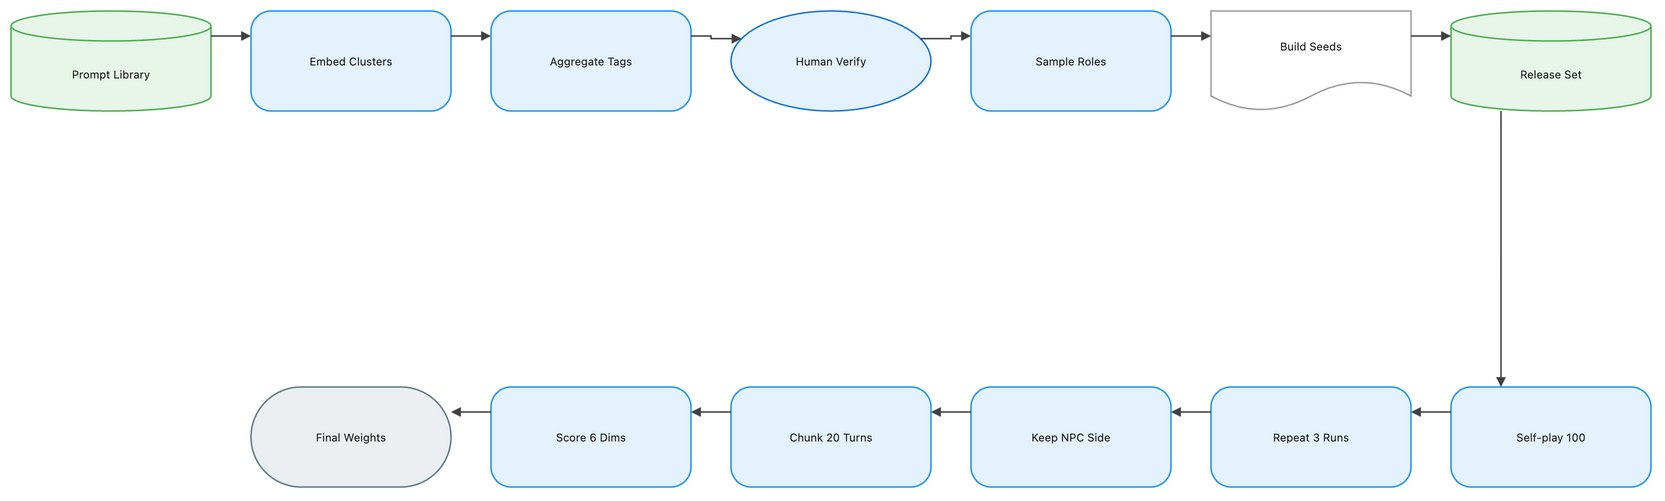

The diagram above was exported from draw.io. Its source (the exported page's mxGraphModel, read from the mxfile embedded in the PNG):
<mxGraphModel dx="1120" dy="720" grid="1" gridSize="8" guides="1" tooltips="1" connect="1" arrows="1" fold="1" page="1" pageScale="1" pageWidth="1648" pageHeight="552" math="1" background="#FFFFFF">
  <root>
    <mxCell id="0" />
    <mxCell id="1" parent="0" />
    <mxCell id="2" value="Prompt Library" style="shape=cylinder3;boundedLbl=1;backgroundOutline=1;size=15;html=1;whiteSpace=wrap;fillColor=#E8F5E9;strokeColor=#4CAF50;strokeWidth=1.5;fontColor=#212121;fontSize=11;fontFamily=Inter, Roboto, system-ui, -apple-system, sans-serif;verticalAlign=middle;align=center" vertex="1" parent="1">
      <mxGeometry x="-72" y="-8" width="200" height="100" as="geometry" />
    </mxCell>
    <mxCell id="3" value="Embed Clusters" style="rounded=1;arcSize=20;html=1;whiteSpace=wrap;fillColor=#E3F2FD;strokeColor=#2196F3;strokeWidth=1.5;fontColor=#212121;fontSize=11;fontFamily=Inter, Roboto, system-ui, -apple-system, sans-serif;verticalAlign=middle;align=center" vertex="1" parent="1">
      <mxGeometry x="168" y="-8" width="200" height="100" as="geometry" />
    </mxCell>
    <mxCell id="4" value="Aggregate Tags" style="rounded=1;arcSize=20;html=1;whiteSpace=wrap;fillColor=#E3F2FD;strokeColor=#2196F3;strokeWidth=1.5;fontColor=#212121;fontSize=11;fontFamily=Inter, Roboto, system-ui, -apple-system, sans-serif;verticalAlign=middle;align=center" vertex="1" parent="1">
      <mxGeometry x="408" y="-8" width="200" height="100" as="geometry" />
    </mxCell>
    <mxCell id="5" value="Human Verify" style="ellipse;html=1;whiteSpace=wrap;fillColor=#E3F2FD;strokeColor=#1976D2;strokeWidth=1.5;fontColor=#212121;fontSize=11;fontFamily=Inter, Roboto, system-ui, -apple-system, sans-serif;verticalAlign=middle;align=center" vertex="1" parent="1">
      <mxGeometry x="648" y="-8" width="200" height="100" as="geometry" />
    </mxCell>
    <mxCell id="6" value="Sample Roles" style="rounded=1;arcSize=20;html=1;whiteSpace=wrap;fillColor=#E3F2FD;strokeColor=#2196F3;strokeWidth=1.5;fontColor=#212121;fontSize=11;fontFamily=Inter, Roboto, system-ui, -apple-system, sans-serif;verticalAlign=middle;align=center" vertex="1" parent="1">
      <mxGeometry x="888" y="-8" width="200" height="100" as="geometry" />
    </mxCell>
    <mxCell id="7" value="Build Seeds" style="shape=document;boundedLbl=1;html=1;whiteSpace=wrap;fillColor=#FFFFFF;strokeColor=#9E9E9E;strokeWidth=1.5;fontColor=#212121;fontSize=11;fontFamily=Inter, Roboto, system-ui, -apple-system, sans-serif;verticalAlign=middle;align=center" vertex="1" parent="1">
      <mxGeometry x="1128" y="-8" width="200" height="100" as="geometry" />
    </mxCell>
    <mxCell id="8" value="Release Set" style="shape=cylinder3;boundedLbl=1;backgroundOutline=1;size=15;html=1;whiteSpace=wrap;fillColor=#E8F5E9;strokeColor=#4CAF50;strokeWidth=1.5;fontColor=#212121;fontSize=11;fontFamily=Inter, Roboto, system-ui, -apple-system, sans-serif;verticalAlign=middle;align=center" vertex="1" parent="1">
      <mxGeometry x="1368" y="-8" width="200" height="100" as="geometry" />
    </mxCell>
    <mxCell id="9" value="Self-play 100" style="rounded=1;arcSize=20;html=1;whiteSpace=wrap;fillColor=#E3F2FD;strokeColor=#2196F3;strokeWidth=1.5;fontColor=#212121;fontSize=11;fontFamily=Inter, Roboto, system-ui, -apple-system, sans-serif;verticalAlign=middle;align=center" vertex="1" parent="1">
      <mxGeometry x="1368" y="368" width="200" height="100" as="geometry" />
    </mxCell>
    <mxCell id="10" value="Repeat 3 Runs" style="rounded=1;arcSize=20;html=1;whiteSpace=wrap;fillColor=#E3F2FD;strokeColor=#2196F3;strokeWidth=1.5;fontColor=#212121;fontSize=11;fontFamily=Inter, Roboto, system-ui, -apple-system, sans-serif;verticalAlign=middle;align=center" vertex="1" parent="1">
      <mxGeometry x="1128" y="368" width="200" height="100" as="geometry" />
    </mxCell>
    <mxCell id="11" value="Keep NPC Side" style="rounded=1;arcSize=20;html=1;whiteSpace=wrap;fillColor=#E3F2FD;strokeColor=#2196F3;strokeWidth=1.5;fontColor=#212121;fontSize=11;fontFamily=Inter, Roboto, system-ui, -apple-system, sans-serif;verticalAlign=middle;align=center" vertex="1" parent="1">
      <mxGeometry x="888" y="368" width="200" height="100" as="geometry" />
    </mxCell>
    <mxCell id="12" value="Chunk 20 Turns" style="rounded=1;arcSize=20;html=1;whiteSpace=wrap;fillColor=#E3F2FD;strokeColor=#2196F3;strokeWidth=1.5;fontColor=#212121;fontSize=11;fontFamily=Inter, Roboto, system-ui, -apple-system, sans-serif;verticalAlign=middle;align=center" vertex="1" parent="1">
      <mxGeometry x="648" y="368" width="200" height="100" as="geometry" />
    </mxCell>
    <mxCell id="13" value="Score 6 Dims" style="rounded=1;arcSize=20;html=1;whiteSpace=wrap;fillColor=#E3F2FD;strokeColor=#2196F3;strokeWidth=1.5;fontColor=#212121;fontSize=11;fontFamily=Inter, Roboto, system-ui, -apple-system, sans-serif;verticalAlign=middle;align=center" vertex="1" parent="1">
      <mxGeometry x="408" y="368" width="200" height="100" as="geometry" />
    </mxCell>
    <mxCell id="14" value="Final Weights" style="rounded=1;arcSize=50;html=1;whiteSpace=wrap;fillColor=#ECEFF1;strokeColor=#607D8B;strokeWidth=1.5;fontColor=#212121;fontSize=11;fontFamily=Inter, Roboto, system-ui, -apple-system, sans-serif;verticalAlign=middle;align=center" vertex="1" parent="1">
      <mxGeometry x="168" y="368" width="200" height="100" as="geometry" />
    </mxCell>
    <mxCell id="15" value="" style="edgeStyle=orthogonalEdgeStyle;rounded=0;orthogonalLoop=1;jettySize=auto;html=1;strokeColor=#424242;strokeWidth=1.5;endArrow=block;endFill=1;exitX=1;exitY=0.25;exitDx=0;exitDy=0;entryX=0;entryY=0.25;entryDx=0;entryDy=0;jumpStyle=arc;jumpSize=8" edge="1" parent="1" source="2" target="3">
      <mxGeometry relative="1" as="geometry" />
    </mxCell>
    <mxCell id="16" value="" style="edgeStyle=orthogonalEdgeStyle;rounded=0;orthogonalLoop=1;jettySize=auto;html=1;strokeColor=#424242;strokeWidth=1.5;endArrow=block;endFill=1;exitX=1;exitY=0.25;exitDx=0;exitDy=0;entryX=0;entryY=0.25;entryDx=0;entryDy=0;jumpStyle=arc;jumpSize=8" edge="1" parent="1" source="3" target="4">
      <mxGeometry relative="1" as="geometry" />
    </mxCell>
    <mxCell id="17" value="" style="edgeStyle=orthogonalEdgeStyle;rounded=0;orthogonalLoop=1;jettySize=auto;html=1;strokeColor=#424242;strokeWidth=1.5;endArrow=block;endFill=1;exitX=1;exitY=0.25;exitDx=0;exitDy=0;entryX=0;entryY=0.25;entryDx=0;entryDy=0;jumpStyle=arc;jumpSize=8" edge="1" parent="1" source="4" target="5">
      <mxGeometry relative="1" as="geometry" />
    </mxCell>
    <mxCell id="18" value="" style="edgeStyle=orthogonalEdgeStyle;rounded=0;orthogonalLoop=1;jettySize=auto;html=1;strokeColor=#424242;strokeWidth=1.5;endArrow=block;endFill=1;exitX=1;exitY=0.25;exitDx=0;exitDy=0;entryX=0;entryY=0.25;entryDx=0;entryDy=0;jumpStyle=arc;jumpSize=8" edge="1" parent="1" source="5" target="6">
      <mxGeometry relative="1" as="geometry" />
    </mxCell>
    <mxCell id="19" value="" style="edgeStyle=orthogonalEdgeStyle;rounded=0;orthogonalLoop=1;jettySize=auto;html=1;strokeColor=#424242;strokeWidth=1.5;endArrow=block;endFill=1;exitX=1;exitY=0.25;exitDx=0;exitDy=0;entryX=0;entryY=0.25;entryDx=0;entryDy=0;jumpStyle=arc;jumpSize=8" edge="1" parent="1" source="6" target="7">
      <mxGeometry relative="1" as="geometry" />
    </mxCell>
    <mxCell id="20" value="" style="edgeStyle=orthogonalEdgeStyle;rounded=0;orthogonalLoop=1;jettySize=auto;html=1;strokeColor=#424242;strokeWidth=1.5;endArrow=block;endFill=1;exitX=1;exitY=0.25;exitDx=0;exitDy=0;entryX=0;entryY=0.25;entryDx=0;entryDy=0;jumpStyle=arc;jumpSize=8" edge="1" parent="1" source="7" target="8">
      <mxGeometry relative="1" as="geometry" />
    </mxCell>
    <mxCell id="21" value="" style="edgeStyle=orthogonalEdgeStyle;rounded=0;orthogonalLoop=1;jettySize=auto;html=1;strokeColor=#424242;strokeWidth=1.5;endArrow=block;endFill=1;exitX=0.25;exitY=1;exitDx=0;exitDy=0;entryX=0.25;entryY=0;entryDx=0;entryDy=0;jumpStyle=arc;jumpSize=8" edge="1" parent="1" source="8" target="9">
      <mxGeometry relative="1" as="geometry" />
    </mxCell>
    <mxCell id="22" value="" style="edgeStyle=orthogonalEdgeStyle;rounded=0;orthogonalLoop=1;jettySize=auto;html=1;strokeColor=#424242;strokeWidth=1.5;endArrow=block;endFill=1;exitX=0;exitY=0.25;exitDx=0;exitDy=0;entryX=1;entryY=0.25;entryDx=0;entryDy=0;jumpStyle=arc;jumpSize=8" edge="1" parent="1" source="9" target="10">
      <mxGeometry relative="1" as="geometry" />
    </mxCell>
    <mxCell id="23" value="" style="edgeStyle=orthogonalEdgeStyle;rounded=0;orthogonalLoop=1;jettySize=auto;html=1;strokeColor=#424242;strokeWidth=1.5;endArrow=block;endFill=1;exitX=0;exitY=0.25;exitDx=0;exitDy=0;entryX=1;entryY=0.25;entryDx=0;entryDy=0;jumpStyle=arc;jumpSize=8" edge="1" parent="1" source="10" target="11">
      <mxGeometry relative="1" as="geometry" />
    </mxCell>
    <mxCell id="24" value="" style="edgeStyle=orthogonalEdgeStyle;rounded=0;orthogonalLoop=1;jettySize=auto;html=1;strokeColor=#424242;strokeWidth=1.5;endArrow=block;endFill=1;exitX=0;exitY=0.25;exitDx=0;exitDy=0;entryX=1;entryY=0.25;entryDx=0;entryDy=0;jumpStyle=arc;jumpSize=8" edge="1" parent="1" source="11" target="12">
      <mxGeometry relative="1" as="geometry" />
    </mxCell>
    <mxCell id="25" value="" style="edgeStyle=orthogonalEdgeStyle;rounded=0;orthogonalLoop=1;jettySize=auto;html=1;strokeColor=#424242;strokeWidth=1.5;endArrow=block;endFill=1;exitX=0;exitY=0.25;exitDx=0;exitDy=0;entryX=1;entryY=0.25;entryDx=0;entryDy=0;jumpStyle=arc;jumpSize=8" edge="1" parent="1" source="12" target="13">
      <mxGeometry relative="1" as="geometry" />
    </mxCell>
    <mxCell id="26" value="" style="edgeStyle=orthogonalEdgeStyle;rounded=0;orthogonalLoop=1;jettySize=auto;html=1;strokeColor=#424242;strokeWidth=1.5;endArrow=block;endFill=1;exitX=0;exitY=0.25;exitDx=0;exitDy=0;entryX=1;entryY=0.25;entryDx=0;entryDy=0;jumpStyle=arc;jumpSize=8" edge="1" parent="1" source="13" target="14">
      <mxGeometry relative="1" as="geometry" />
    </mxCell>
  </root>
</mxGraphModel>